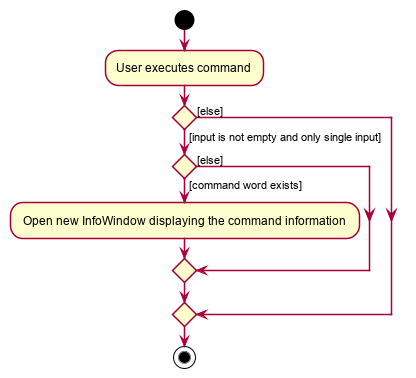

The diagram above was rendered by PlantUML. Its source (embedded in the PNG):
@startuml








skinparam BackgroundColor #FFFFFFF

skinparam Shadowing false

skinparam Class {
    FontColor #FFFFFF
    BorderThickness 1
    BorderColor #FFFFFF
    StereotypeFontColor #FFFFFF
    FontName Arial
}

skinparam Actor {
    BorderColor #000000
    Color #000000
    FontName Arial
}

skinparam Sequence {
    MessageAlign center
    BoxFontSize 15
    BoxPadding 0
    BoxFontColor #FFFFFF
    FontName Arial
}

skinparam Participant {
    FontColor #FFFFFFF
    Padding 20
}

skinparam MinClassWidth 50
skinparam ParticipantPadding 10
skinparam Shadowing false
skinparam DefaultTextAlignment center
skinparam packageStyle Rectangle

hide footbox
hide members
hide circle

start
:User executes command;


if () then ([input is not empty and only single input])
    if () then ([command word exists])
        : Open new InfoWindow displaying the command information;
        else([else])
        endif
    else([else])
endif
stop
@enduml